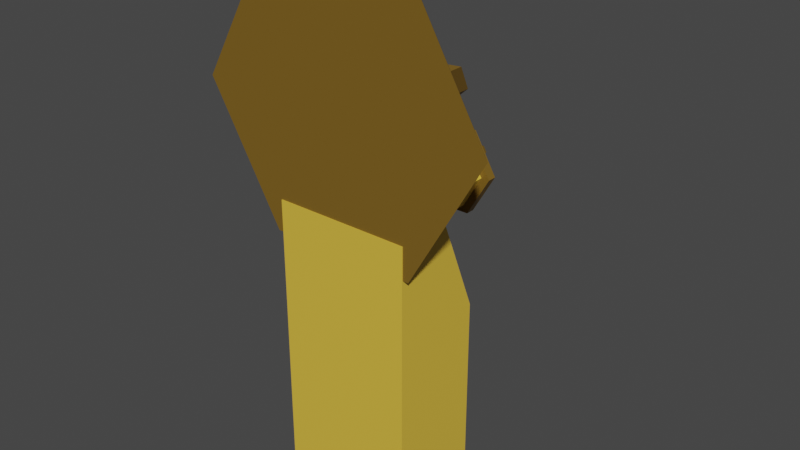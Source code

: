 # Source: processing.blend  (saved by Blender 2.80.75; exported with 4.5.12 LTS)
import bpy
from mathutils import Matrix  # noqa: F401  (used for matrix-valued properties, if any)

bpy.ops.wm.read_factory_settings(use_empty=True)
scene = bpy.context.scene
scene.name = 'Scene'

# ---- collections
col_collection = bpy.data.collections.new('Collection'); scene.collection.children.link(col_collection)

# ---- materials (node trees are filled in below, after node groups)
mat_light = bpy.data.materials.new('Light')
mat_light.use_transparent_shadow = False
mat_dark = bpy.data.materials.new('Dark')
mat_dark.use_transparent_shadow = False
mat_resources = bpy.data.materials.new('Resources')
mat_resources.use_transparent_shadow = False

# ---- material node trees
mat_light.use_nodes = True; mat_light.node_tree.nodes.clear()
_N = mat_light.node_tree.nodes; _L = mat_light.node_tree.links
n0 = _N.new('ShaderNodeOutputMaterial'); n0.name = 'Material Output'; n0.location = (300, 300)
n1 = _N.new('ShaderNodeBsdfPrincipled'); n1.name = 'Principled BSDF'; n1.location = (10, 300)
n1.distribution = 'GGX'
n1.subsurface_method = 'BURLEY'
n1.inputs[0].default_value = (0.7991, 0.5149, 0.05448, 1.0)
n1.inputs[3].default_value = 1.45
n1.inputs[27].default_value = (0.0, 0.0, 0.0, 1.0)
n1.inputs[28].default_value = 1.0
_L.new(n1.outputs[0], n0.inputs[0])
n0.is_active_output = True
mat_dark.use_nodes = True; mat_dark.node_tree.nodes.clear()
_N = mat_dark.node_tree.nodes; _L = mat_dark.node_tree.links
n0 = _N.new('ShaderNodeOutputMaterial'); n0.name = 'Material Output'; n0.location = (300, 300)
n1 = _N.new('ShaderNodeBsdfPrincipled'); n1.name = 'Principled BSDF'; n1.location = (10, 300)
n1.distribution = 'GGX'
n1.subsurface_method = 'BURLEY'
n1.inputs[0].default_value = (0.1946, 0.1095, 0.01298, 1.0)
n1.inputs[3].default_value = 1.45
n1.inputs[27].default_value = (0.0, 0.0, 0.0, 1.0)
n1.inputs[28].default_value = 1.0
_L.new(n1.outputs[0], n0.inputs[0])
n0.is_active_output = True
mat_resources.use_nodes = True; mat_resources.node_tree.nodes.clear()
_N = mat_resources.node_tree.nodes; _L = mat_resources.node_tree.links
n0 = _N.new('ShaderNodeOutputMaterial'); n0.name = 'Material Output'; n0.location = (300, 300)
n1 = _N.new('ShaderNodeBsdfPrincipled'); n1.name = 'Principled BSDF'; n1.location = (10, 300)
n1.distribution = 'GGX'
n1.subsurface_method = 'BURLEY'
n1.inputs[0].default_value = (0.002428, 0.06848, 1.0, 1.0)
n1.inputs[3].default_value = 1.45
n1.inputs[27].default_value = (0.0, 0.0, 0.0, 1.0)
n1.inputs[28].default_value = 1.0
_L.new(n1.outputs[0], n0.inputs[0])
n0.is_active_output = True

# ---- world
world_world = bpy.data.worlds.new('World'); scene.world = world_world
world_world.use_nodes = True; world_world.node_tree.nodes.clear()
_N = world_world.node_tree.nodes; _L = world_world.node_tree.links
n0 = _N.new('ShaderNodeOutputWorld'); n0.name = 'World Output'; n0.location = (300, 300)
n1 = _N.new('ShaderNodeBackground'); n1.name = 'Background'; n1.location = (10, 300)
n1.inputs[0].default_value = (0.05088, 0.05088, 0.05088, 1.0)
_L.new(n1.outputs[0], n0.inputs[0])
n0.is_active_output = True
world_world.color = (0.05088, 0.05088, 0.05088)
world_world.use_sun_shadow = False
world_world.sun_shadow_jitter_overblur = 0.0

# ---- meshes
me_cone = bpy.data.meshes.new('Cone')
me_cone.from_pydata([(0.0, 5.284, 0.03284), (4.576, 2.642, 0.03284), (4.576, -2.642, 0.03284), (-4.619e-07, -5.284, 0.03284), (-5.146e-11, 5.025, 0.2963), (-4.576, -2.642, 0.03284), (-4.576, 2.642, 0.03284), (4.352, 2.513, 0.2963), (4.352, -2.513, 0.2963), (-4.394e-07, -5.025, 0.2963), (-4.352, -2.513, 0.2963), (-4.352, 2.513, 0.2963)], [], [(2, 8, 9, 3), (1, 7, 8, 2), (5, 10, 11, 6), (6, 11, 4, 0), (4, 11, 10, 9, 8, 7), (0, 4, 7, 1), (0, 1, 2, 3, 5, 6), (3, 9, 10, 5)])
me_cone.polygons.foreach_set('material_index', [1, 1, 1, 1, 0, 1, 1, 1])
_uv = me_cone.uv_layers.new(name='UVMap')
_uv.uv.foreach_set('vector', [0.9578, 0.13, 0.9578, 0.13, 0.75, 0.01, 0.75, 0.01, 0.9578, 0.37, 0.9578, 0.37, 0.9578, 0.13, 0.9578, 0.13, 0.5422, 0.13, 0.5422, 0.13, 0.5422, 0.37, 0.5422, 0.37, 0.5422, 0.37, 0.5422, 0.37, 0.75, 0.49, 0.75, 0.49, 0.75, 0.49, 0.5422, 0.37, 0.5422, 0.13, 0.75, 0.01, 0.9578, 0.13, 0.9578, 0.37, 0.75, 0.49, 0.75, 0.49, 0.9578, 0.37, 0.9578, 0.37, 0.75, 0.49, 0.9578, 0.37, 0.9578, 0.13, 0.75, 0.01, 0.5422, 0.13, 0.5422, 0.37, 0.75, 0.01, 0.75, 0.01, 0.5422, 0.13, 0.5422, 0.13])
me_cone.materials.append(mat_light)
me_cone.materials.append(mat_dark)
me_cone.use_remesh_preserve_volume = False
me_cone.use_remesh_preserve_attributes = False
me_cone.use_mirror_vertex_groups = False
me_cone.update()
me_cube_002 = bpy.data.meshes.new('Cube.002')
me_cube_002.from_pydata([(-0.2262, -0.02069, 0.1293), (-0.2262, -0.02069, 2.129), (-0.1705, 1.861, 0.1293), (-0.1705, 1.861, 2.129), (0.1988, -0.02069, 0.1293), (0.1988, -0.02069, 2.129), (0.2125, 1.598, 0.1293), (0.2125, 1.598, 2.129), (1.141, 3.441, 1.597), (1.141, 3.441, 0.1293), (1.319, 3.142, 0.1293), (1.319, 3.142, 1.504), (2.007, 3.692, 0.931), (2.007, 3.692, 0.1293), (2.034, 3.338, 0.1293), (2.034, 3.338, 0.7885)], [], [(0, 1, 3, 2), (7, 6, 10, 11), (6, 7, 5, 4), (4, 5, 1, 0), (2, 6, 4, 0), (7, 3, 1, 5), (11, 10, 14, 15), (6, 2, 9, 10), (3, 7, 11, 8), (2, 3, 8, 9), (13, 12, 15, 14), (10, 9, 13, 14), (8, 11, 15, 12), (9, 8, 12, 13)])
_uv = me_cube_002.uv_layers.new(name='UVMap')
_uv.uv.foreach_set('vector', [0.375, 0.0, 0.625, 0.0, 0.625, 0.25, 0.375, 0.25, 0.625, 0.5, 0.375, 0.5, 0.375, 0.5, 0.625, 0.5, 0.375, 0.5, 0.625, 0.5, 0.625, 0.75, 0.375, 0.75, 0.375, 0.75, 0.625, 0.75, 0.625, 1.0, 0.375, 1.0, 0.125, 0.5, 0.375, 0.5, 0.375, 0.75, 0.125, 0.75, 0.625, 0.5, 0.875, 0.5, 0.875, 0.75, 0.625, 0.75, 0.625, 0.5, 0.375, 0.5, 0.375, 0.5, 0.625, 0.5, 0.375, 0.5, 0.125, 0.5, 0.125, 0.5, 0.375, 0.5, 0.875, 0.5, 0.625, 0.5, 0.625, 0.5, 0.875, 0.5, 0.375, 0.25, 0.625, 0.25, 0.625, 0.25, 0.375, 0.25, 0.375, 0.25, 0.625, 0.25, 0.625, 0.5, 0.375, 0.5, 0.375, 0.5, 0.125, 0.5, 0.125, 0.5, 0.375, 0.5, 0.875, 0.5, 0.625, 0.5, 0.625, 0.5, 0.875, 0.5, 0.375, 0.25, 0.625, 0.25, 0.625, 0.25, 0.375, 0.25])
me_cube_002.materials.append(mat_dark)
me_cube_002.use_remesh_preserve_volume = False
me_cube_002.use_remesh_preserve_attributes = False
me_cube_002.use_mirror_vertex_groups = False
me_cube_002.update()
me_cube_003 = bpy.data.meshes.new('Cube.003')
me_cube_003.from_pydata([(-13.85, -2.437, 0.0), (-13.85, -2.437, 3.42), (-13.85, 2.437, 0.0), (-13.85, 2.437, 3.42), (-3.438, -2.437, 0.0), (-3.438, -2.437, 2.0), (-3.438, 2.437, 0.0), (-3.438, 2.437, 2.0), (-6.921, 2.437, 0.0), (-6.921, 2.437, 3.42), (-6.921, -2.437, 0.0), (-6.921, -2.437, 3.42)], [], [(0, 1, 3, 2), (8, 9, 7, 6), (6, 7, 5, 4), (10, 11, 1, 0), (8, 6, 4, 10), (9, 3, 1, 11), (7, 9, 11, 5), (2, 8, 10, 0), (4, 5, 11, 10), (2, 3, 9, 8)])
_uv = me_cube_003.uv_layers.new(name='UVMap')
_uv.uv.foreach_set('vector', [0.375, 0.0, 0.625, 0.0, 0.625, 0.25, 0.375, 0.25, 0.375, 0.4164, 0.625, 0.4164, 0.625, 0.5, 0.375, 0.5, 0.375, 0.5, 0.625, 0.5, 0.625, 0.75, 0.375, 0.75, 0.375, 0.8336, 0.625, 0.8336, 0.625, 1.0, 0.375, 1.0, 0.2914, 0.5, 0.375, 0.5, 0.375, 0.75, 0.2914, 0.75, 0.7086, 0.5, 0.875, 0.5, 0.875, 0.75, 0.7086, 0.75, 0.625, 0.5, 0.7086, 0.5, 0.7086, 0.75, 0.625, 0.75, 0.125, 0.5, 0.2914, 0.5, 0.2914, 0.75, 0.125, 0.75, 0.375, 0.75, 0.625, 0.75, 0.625, 0.8336, 0.375, 0.8336, 0.375, 0.25, 0.625, 0.25, 0.625, 0.4164, 0.375, 0.4164])
me_cube_003.materials.append(mat_light)
me_cube_003.use_remesh_preserve_volume = False
me_cube_003.use_remesh_preserve_attributes = False
me_cube_003.use_mirror_vertex_groups = False
me_cube_003.update()
me_cylinder = bpy.data.meshes.new('Cylinder')
me_cylinder.from_pydata([(0.0, 1.6, -2.728), (0.0, 1.6, 0.5598), (1.386, 0.8, -2.728), (1.386, 0.8, 0.5598), (1.386, -0.8, -2.728), (1.386, -0.8, 0.5598), (-1.399e-07, -1.6, -2.728), (-1.399e-07, -1.6, 0.5598), (-1.386, -0.8, -2.728), (-1.386, -0.8, 0.5598), (-1.386, 0.8, -2.728), (-1.386, 0.8, 0.5598), (0.2314, 0.1336, 2.728), (2.907e-08, 0.2672, 2.728), (0.2314, -0.1336, 2.728), (2.842e-08, -0.2672, 2.728), (-0.2314, -0.1336, 2.728), (-0.2314, 0.1336, 2.728), (1.693, 0.9777, 0.5598), (-1.557e-08, 1.955, 0.5598), (1.693, -0.9777, 0.5598), (-1.71e-07, -1.955, 0.5598), (-1.693, -0.9777, 0.5598), (-1.693, 0.9777, 0.5598), (1.693, 0.9777, 0.9538), (-1.557e-08, 1.955, 0.9538), (1.693, -0.9777, 0.9538), (-1.71e-07, -1.955, 0.9538), (-1.693, -0.9777, 0.9538), (-1.693, 0.9777, 0.9538), (1.21, 0.6986, 1.378), (0.0, 1.397, 1.378), (1.21, -0.6986, 1.378), (-1.222e-07, -1.397, 1.378), (-1.21, -0.6986, 1.378), (-1.21, 0.6986, 1.378), (0.7193, 0.4153, 1.607), (0.0, 0.8306, 1.607), (0.7193, -0.4153, 1.607), (-6.365e-08, -0.8306, 1.607), (-0.7193, -0.4153, 1.607), (-0.7193, 0.4153, 1.607), (0.4752, 0.2744, 2.069), (9.699e-09, 0.5487, 2.069), (0.4752, -0.2744, 2.069), (-2.97e-08, -0.5487, 2.069), (-0.4752, -0.2744, 2.069), (-0.4752, 0.2744, 2.069)], [], [(0, 1, 3, 2), (2, 3, 5, 4), (4, 5, 7, 6), (6, 7, 9, 8), (33, 34, 28, 27), (8, 9, 11, 10), (10, 11, 1, 0), (0, 2, 4, 6, 8, 10), (12, 13, 17, 16, 15, 14), (11, 9, 22, 23), (1, 11, 23, 19), (32, 33, 27, 26), (35, 31, 25, 29), (30, 32, 26, 24), (22, 21, 27, 28), (20, 18, 24, 26), (23, 22, 28, 29), (18, 19, 25, 24), (21, 20, 26, 27), (19, 23, 29, 25), (9, 7, 21, 22), (3, 1, 19, 18), (31, 30, 24, 25), (7, 5, 20, 21), (34, 35, 29, 28), (5, 3, 18, 20), (37, 36, 30, 31), (36, 38, 32, 30), (38, 39, 33, 32), (39, 40, 34, 33), (40, 41, 35, 34), (41, 37, 31, 35), (43, 42, 36, 37), (42, 44, 38, 36), (44, 45, 39, 38), (45, 46, 40, 39), (46, 47, 41, 40), (47, 43, 37, 41), (13, 12, 42, 43), (12, 14, 44, 42), (14, 15, 45, 44), (15, 16, 46, 45), (16, 17, 47, 46), (17, 13, 43, 47)])
me_cylinder.polygons.foreach_set('material_index', [1, 1, 1, 1, 0, 1, 1, 1, 0, 0, 0, 0, 0, 0, 0, 0, 0, 0, 0, 0, 0, 0, 0, 0, 0, 0, 0, 0, 0, 0, 0, 0, 0, 0, 0, 0, 0, 0, 0, 0, 0, 0, 0, 0])
_uv = me_cylinder.uv_layers.new(name='UVMap')
_uv.uv.foreach_set('vector', [1.0, 0.5, 1.0, 1.0, 0.8333, 1.0, 0.8333, 0.5, 0.8333, 0.5, 0.8333, 1.0, 0.6667, 1.0, 0.6667, 0.5, 0.6667, 0.5, 0.6667, 1.0, 0.5, 1.0, 0.5, 0.5, 0.5, 0.5, 0.5, 1.0, 0.3333, 1.0, 0.3333, 0.5, 0.25, 0.01, 0.04215, 0.13, 0.04215, 0.13, 0.25, 0.01, 0.3333, 0.5, 0.3333, 1.0, 0.1667, 1.0, 0.1667, 0.5, 0.1667, 0.5, 0.1667, 1.0, -8.941e-08, 1.0, -8.941e-08, 0.5, 0.75, 0.49, 0.9578, 0.37, 0.9578, 0.13, 0.75, 0.01, 0.5422, 0.13, 0.5422, 0.37, 0.2898, 0.273, 0.25, 0.2959, 0.2102, 0.273, 0.2102, 0.227, 0.25, 0.2041, 0.2898, 0.227, 0.1667, 1.0, 0.3333, 1.0, 0.3333, 1.0, 0.1667, 1.0, -8.941e-08, 1.0, 0.1667, 1.0, 0.1667, 1.0, -8.941e-08, 1.0, 0.4578, 0.13, 0.25, 0.01, 0.25, 0.01, 0.4578, 0.13, 0.04215, 0.37, 0.25, 0.49, 0.25, 0.49, 0.04215, 0.37, 0.4578, 0.37, 0.4578, 0.13, 0.4578, 0.13, 0.4578, 0.37, 0.3333, 1.0, 0.5, 1.0, 0.5, 1.0, 0.3333, 1.0, 0.6667, 1.0, 0.8333, 1.0, 0.8333, 1.0, 0.6667, 1.0, 0.1667, 1.0, 0.3333, 1.0, 0.3333, 1.0, 0.1667, 1.0, 0.8333, 1.0, 1.0, 1.0, 1.0, 1.0, 0.8333, 1.0, 0.5, 1.0, 0.6667, 1.0, 0.6667, 1.0, 0.5, 1.0, -8.941e-08, 1.0, 0.1667, 1.0, 0.1667, 1.0, -8.941e-08, 1.0, 0.3333, 1.0, 0.5, 1.0, 0.5, 1.0, 0.3333, 1.0, 0.8333, 1.0, 1.0, 1.0, 1.0, 1.0, 0.8333, 1.0, 0.25, 0.49, 0.4578, 0.37, 0.4578, 0.37, 0.25, 0.49, 0.5, 1.0, 0.6667, 1.0, 0.6667, 1.0, 0.5, 1.0, 0.04215, 0.13, 0.04215, 0.37, 0.04215, 0.37, 0.04215, 0.13, 0.6667, 1.0, 0.8333, 1.0, 0.8333, 1.0, 0.6667, 1.0, 0.25, 0.3927, 0.3736, 0.3213, 0.4578, 0.37, 0.25, 0.49, 0.3736, 0.3213, 0.3736, 0.1787, 0.4578, 0.13, 0.4578, 0.37, 0.3736, 0.1787, 0.25, 0.1073, 0.25, 0.01, 0.4578, 0.13, 0.25, 0.1073, 0.1264, 0.1787, 0.04215, 0.13, 0.25, 0.01, 0.1264, 0.1787, 0.1264, 0.3213, 0.04215, 0.37, 0.04215, 0.13, 0.1264, 0.3213, 0.25, 0.3927, 0.25, 0.49, 0.04215, 0.37, 0.25, 0.3443, 0.3316, 0.2971, 0.3736, 0.3213, 0.25, 0.3927, 0.3316, 0.2971, 0.3316, 0.2029, 0.3736, 0.1787, 0.3736, 0.3213, 0.3316, 0.2029, 0.25, 0.1557, 0.25, 0.1073, 0.3736, 0.1787, 0.25, 0.1557, 0.1684, 0.2029, 0.1264, 0.1787, 0.25, 0.1073, 0.1684, 0.2029, 0.1684, 0.2971, 0.1264, 0.3213, 0.1264, 0.1787, 0.1684, 0.2971, 0.25, 0.3443, 0.25, 0.3927, 0.1264, 0.3213, 0.25, 0.2959, 0.2898, 0.273, 0.3316, 0.2971, 0.25, 0.3443, 0.2898, 0.273, 0.2898, 0.227, 0.3316, 0.2029, 0.3316, 0.2971, 0.2898, 0.227, 0.25, 0.2041, 0.25, 0.1557, 0.3316, 0.2029, 0.25, 0.2041, 0.2102, 0.227, 0.1684, 0.2029, 0.25, 0.1557, 0.2102, 0.227, 0.2102, 0.273, 0.1684, 0.2971, 0.1684, 0.2029, 0.2102, 0.273, 0.25, 0.2959, 0.25, 0.3443, 0.1684, 0.2971])
me_cylinder.materials.append(mat_dark)
me_cylinder.materials.append(mat_light)
me_cylinder.use_remesh_preserve_volume = False
me_cylinder.use_remesh_preserve_attributes = False
me_cylinder.use_mirror_vertex_groups = False
me_cylinder.update()
me_cylinder_001 = bpy.data.meshes.new('Cylinder.001')
me_cylinder_001.from_pydata([(0.0, 0.9083, -2.842), (0.0, 0.9083, -0.3204), (1.063, 0.2948, -2.842), (1.063, 0.2948, -0.3204), (1.063, -0.9322, -2.842), (1.063, -0.9322, -0.3204), (-1.073e-07, -1.546, -2.842), (-1.073e-07, -1.546, -0.3204), (-1.063, -0.9322, -2.842), (-1.063, -0.9322, -0.3204), (-1.063, 0.2948, -2.842), (-1.063, 0.2948, -0.3204), (0.1775, -0.2162, 1.342), (2.23e-08, -0.1138, 1.342), (0.1775, -0.4212, 1.342), (2.18e-08, -0.5237, 1.342), (-0.1775, -0.4212, 1.342), (-0.1775, -0.2162, 1.342), (1.299, 0.4311, -0.3204), (-1.194e-08, 1.181, -0.3204), (1.299, -1.069, -0.3204), (-1.312e-07, -1.818, -0.3204), (-1.299, -1.069, -0.3204), (-1.299, 0.4311, -0.3204), (1.299, 0.4311, -0.01827), (-1.194e-08, 1.181, -0.01827), (1.299, -1.069, -0.01827), (-1.312e-07, -1.818, -0.01827), (-1.299, -1.069, -0.01827), (-1.299, 0.4311, -0.01827), (0.928, 0.2171, 0.3072), (0.0, 0.7528, 0.3072), (0.928, -0.8545, 0.3072), (-9.368e-08, -1.39, 0.3072), (-0.928, -0.8545, 0.3072), (-0.928, 0.2171, 0.3072), (0.5516, -0.0002311, 0.4823), (0.0, 0.3183, 0.4823), (0.5516, -0.6372, 0.4823), (-4.881e-08, -0.9557, 0.4823), (-0.5516, -0.6372, 0.4823), (-0.5516, -0.0002312, 0.4823), (0.3644, -0.1083, 0.837), (7.438e-09, 0.1021, 0.837), (0.3644, -0.5291, 0.837), (-2.278e-08, -0.7395, 0.837), (-0.3644, -0.5291, 0.837), (-0.3644, -0.1083, 0.837)], [], [(0, 1, 3, 2), (2, 3, 5, 4), (4, 5, 7, 6), (6, 7, 9, 8), (33, 34, 28, 27), (8, 9, 11, 10), (10, 11, 1, 0), (0, 2, 4, 6, 8, 10), (12, 13, 17, 16, 15, 14), (11, 9, 22, 23), (1, 11, 23, 19), (32, 33, 27, 26), (35, 31, 25, 29), (30, 32, 26, 24), (22, 21, 27, 28), (20, 18, 24, 26), (23, 22, 28, 29), (18, 19, 25, 24), (21, 20, 26, 27), (19, 23, 29, 25), (9, 7, 21, 22), (3, 1, 19, 18), (31, 30, 24, 25), (7, 5, 20, 21), (34, 35, 29, 28), (5, 3, 18, 20), (37, 36, 30, 31), (36, 38, 32, 30), (38, 39, 33, 32), (39, 40, 34, 33), (40, 41, 35, 34), (41, 37, 31, 35), (43, 42, 36, 37), (42, 44, 38, 36), (44, 45, 39, 38), (45, 46, 40, 39), (46, 47, 41, 40), (47, 43, 37, 41), (13, 12, 42, 43), (12, 14, 44, 42), (14, 15, 45, 44), (15, 16, 46, 45), (16, 17, 47, 46), (17, 13, 43, 47)])
me_cylinder_001.polygons.foreach_set('material_index', [1, 1, 1, 1, 0, 1, 1, 1, 0, 0, 0, 0, 0, 0, 0, 0, 0, 0, 0, 0, 0, 0, 0, 0, 0, 0, 0, 0, 0, 0, 0, 0, 0, 0, 0, 0, 0, 0, 0, 0, 0, 0, 0, 0])
_uv = me_cylinder_001.uv_layers.new(name='UVMap')
_uv.uv.foreach_set('vector', [1.0, 0.5, 1.0, 1.0, 0.8333, 1.0, 0.8333, 0.5, 0.8333, 0.5, 0.8333, 1.0, 0.6667, 1.0, 0.6667, 0.5, 0.6667, 0.5, 0.6667, 1.0, 0.5, 1.0, 0.5, 0.5, 0.5, 0.5, 0.5, 1.0, 0.3333, 1.0, 0.3333, 0.5, 0.25, 0.01, 0.04215, 0.13, 0.04215, 0.13, 0.25, 0.01, 0.3333, 0.5, 0.3333, 1.0, 0.1667, 1.0, 0.1667, 0.5, 0.1667, 0.5, 0.1667, 1.0, -8.941e-08, 1.0, -8.941e-08, 0.5, 0.75, 0.49, 0.9578, 0.37, 0.9578, 0.13, 0.75, 0.01, 0.5422, 0.13, 0.5422, 0.37, 0.2898, 0.273, 0.25, 0.2959, 0.2102, 0.273, 0.2102, 0.227, 0.25, 0.2041, 0.2898, 0.227, 0.1667, 1.0, 0.3333, 1.0, 0.3333, 1.0, 0.1667, 1.0, -8.941e-08, 1.0, 0.1667, 1.0, 0.1667, 1.0, -8.941e-08, 1.0, 0.4578, 0.13, 0.25, 0.01, 0.25, 0.01, 0.4578, 0.13, 0.04215, 0.37, 0.25, 0.49, 0.25, 0.49, 0.04215, 0.37, 0.4578, 0.37, 0.4578, 0.13, 0.4578, 0.13, 0.4578, 0.37, 0.3333, 1.0, 0.5, 1.0, 0.5, 1.0, 0.3333, 1.0, 0.6667, 1.0, 0.8333, 1.0, 0.8333, 1.0, 0.6667, 1.0, 0.1667, 1.0, 0.3333, 1.0, 0.3333, 1.0, 0.1667, 1.0, 0.8333, 1.0, 1.0, 1.0, 1.0, 1.0, 0.8333, 1.0, 0.5, 1.0, 0.6667, 1.0, 0.6667, 1.0, 0.5, 1.0, -8.941e-08, 1.0, 0.1667, 1.0, 0.1667, 1.0, -8.941e-08, 1.0, 0.3333, 1.0, 0.5, 1.0, 0.5, 1.0, 0.3333, 1.0, 0.8333, 1.0, 1.0, 1.0, 1.0, 1.0, 0.8333, 1.0, 0.25, 0.49, 0.4578, 0.37, 0.4578, 0.37, 0.25, 0.49, 0.5, 1.0, 0.6667, 1.0, 0.6667, 1.0, 0.5, 1.0, 0.04215, 0.13, 0.04215, 0.37, 0.04215, 0.37, 0.04215, 0.13, 0.6667, 1.0, 0.8333, 1.0, 0.8333, 1.0, 0.6667, 1.0, 0.25, 0.3927, 0.3736, 0.3213, 0.4578, 0.37, 0.25, 0.49, 0.3736, 0.3213, 0.3736, 0.1787, 0.4578, 0.13, 0.4578, 0.37, 0.3736, 0.1787, 0.25, 0.1073, 0.25, 0.01, 0.4578, 0.13, 0.25, 0.1073, 0.1264, 0.1787, 0.04215, 0.13, 0.25, 0.01, 0.1264, 0.1787, 0.1264, 0.3213, 0.04215, 0.37, 0.04215, 0.13, 0.1264, 0.3213, 0.25, 0.3927, 0.25, 0.49, 0.04215, 0.37, 0.25, 0.3443, 0.3316, 0.2971, 0.3736, 0.3213, 0.25, 0.3927, 0.3316, 0.2971, 0.3316, 0.2029, 0.3736, 0.1787, 0.3736, 0.3213, 0.3316, 0.2029, 0.25, 0.1557, 0.25, 0.1073, 0.3736, 0.1787, 0.25, 0.1557, 0.1684, 0.2029, 0.1264, 0.1787, 0.25, 0.1073, 0.1684, 0.2029, 0.1684, 0.2971, 0.1264, 0.3213, 0.1264, 0.1787, 0.1684, 0.2971, 0.25, 0.3443, 0.25, 0.3927, 0.1264, 0.3213, 0.25, 0.2959, 0.2898, 0.273, 0.3316, 0.2971, 0.25, 0.3443, 0.2898, 0.273, 0.2898, 0.227, 0.3316, 0.2029, 0.3316, 0.2971, 0.2898, 0.227, 0.25, 0.2041, 0.25, 0.1557, 0.3316, 0.2029, 0.25, 0.2041, 0.2102, 0.227, 0.1684, 0.2029, 0.25, 0.1557, 0.2102, 0.227, 0.2102, 0.273, 0.1684, 0.2971, 0.1684, 0.2029, 0.2102, 0.273, 0.25, 0.2959, 0.25, 0.3443, 0.1684, 0.2971])
me_cylinder_001.materials.append(mat_dark)
me_cylinder_001.materials.append(mat_light)
me_cylinder_001.use_remesh_preserve_volume = False
me_cylinder_001.use_remesh_preserve_attributes = False
me_cylinder_001.use_mirror_vertex_groups = False
me_cylinder_001.update()
me_plane = bpy.data.meshes.new('Plane')
me_plane.from_pydata([(0.149, -1.88, 1.319), (1.966, -3.358, 0.244), (0.5129, 2.574, 0.715), (1.988, 3.393, 0.2976), (0.0779, 0.0, 1.432), (1.078, -2.874, 0.715), (2.492, 3.725e-09, 0.2455), (1.221, 3.185, 0.715), (0.9391, 0.0, 0.6338), (0.0779, -1.437, 1.315), (2.303, -1.437, 0.3082), (1.078, -1.437, 0.715), (2.418, 1.437, 0.2283), (0.0779, 1.454, 1.339), (1.397, 1.717, 0.715)], [], [(14, 12, 3, 7), (13, 14, 7, 2), (9, 11, 8, 4), (11, 10, 6, 8), (5, 1, 10, 11), (0, 5, 11, 9), (4, 8, 14, 13), (8, 6, 12, 14)])
_uv = me_plane.uv_layers.new(name='UVMap')
_uv.uv.foreach_set('vector', [0.5, 0.75, 1.0, 0.75, 1.0, 1.0, 0.5, 1.0, 0.0, 0.75, 0.5, 0.75, 0.5, 1.0, 0.0, 1.0, 0.0, 0.25, 0.5, 0.25, 0.5, 0.5, 0.0, 0.5, 0.5, 0.25, 1.0, 0.25, 1.0, 0.5, 0.5, 0.5, 0.5, 0.0, 1.0, 0.0, 1.0, 0.25, 0.5, 0.25, 0.0, 0.0, 0.5, 0.0, 0.5, 0.25, 0.0, 0.25, 0.0, 0.5, 0.5, 0.5, 0.5, 0.75, 0.0, 0.75, 0.5, 0.5, 1.0, 0.5, 1.0, 0.75, 0.5, 0.75])
me_plane.materials.append(mat_resources)
me_plane.use_remesh_preserve_volume = False
me_plane.use_remesh_preserve_attributes = False
me_plane.use_mirror_vertex_groups = False
me_plane.update()

# ---- objects
ob_base = bpy.data.objects.new('base', me_cone)
ob_wall = bpy.data.objects.new('wall', me_cube_002)
ob_rear = bpy.data.objects.new('rear', me_cube_003)
ob_tower_large = bpy.data.objects.new('tower large', me_cylinder)
ob_tower_small = bpy.data.objects.new('tower small', me_cylinder_001)
ob_resource_pile = bpy.data.objects.new('resource pile', me_plane)
ob_root = bpy.data.objects.new('root', None)
ob_world_offset = bpy.data.objects.new('world offset', None)

# ---- transforms, parenting, visibility, modifiers, constraints
ob_base.parent = ob_world_offset
ob_base.location = (0.0, 0.0, 0.0)
ob_base.lineart.crease_threshold = 0.0
ob_wall.parent = ob_world_offset
ob_wall.location = (0.0, 0.0, 0.0)
ob_wall.lineart.crease_threshold = 0.0
_m = ob_wall.modifiers.new('Mirror', 'MIRROR')
_m.use_axis = (False, True, False)
_m.merge_threshold = 0.1
ob_rear.parent = ob_world_offset
ob_rear.location = (0.0, 0.0, 0.0)
ob_rear.lineart.crease_threshold = 0.0
ob_tower_large.parent = ob_world_offset
ob_tower_large.location = (-1.948, -1.769, 2.944)
ob_tower_large.lineart.crease_threshold = 0.0
ob_tower_small.parent = ob_world_offset
ob_tower_small.location = (-1.948, 2.364, 2.944)
ob_tower_small.lineart.crease_threshold = 0.0
ob_resource_pile.parent = ob_world_offset
ob_resource_pile.location = (0.0, 0.0, 0.0)
ob_resource_pile.lineart.crease_threshold = 0.0
ob_root.location = (0.0, 0.0, 0.0)
ob_root.lineart.crease_threshold = 0.0
ob_world_offset.parent = ob_root
ob_world_offset.location = (0.0, 0.0, 0.0)
ob_world_offset.rotation_euler = (-1.571, -1.571, 0.0)
ob_world_offset.scale = (1.25, 1.25, 1.25)
ob_world_offset.lineart.crease_threshold = 0.0

# ---- collection membership
col_collection.objects.link(ob_base)
col_collection.objects.link(ob_wall)
col_collection.objects.link(ob_rear)
col_collection.objects.link(ob_tower_large)
col_collection.objects.link(ob_tower_small)
col_collection.objects.link(ob_resource_pile)
col_collection.objects.link(ob_root)
col_collection.objects.link(ob_world_offset)

# ---- scene / render settings (as saved in the file)
scene.frame_start = 1; scene.frame_end = 250; scene.frame_set(1)
scene.render.engine = 'BLENDER_EEVEE_NEXT'
scene.cycles.use_denoising = False
scene.cycles.samples = 128
scene.cycles.sampling_pattern = 'TABULATED_SOBOL'
scene.cycles.use_adaptive_sampling = False
scene.cycles.use_light_tree = False
scene.view_settings.view_transform = 'Filmic'
bpy.context.view_layer.update()

# ---- added for rendering (the .blend has no active camera and no usable light): camera, sun
cam_auto = bpy.data.cameras.new('AutoCamera')
cam_auto.lens = 50.0
cam_auto.sensor_width = 36.0
cam_auto.clip_end = 1000.0
ob_auto_camera = bpy.data.objects.new('AutoCamera', cam_auto)
scene.collection.objects.link(ob_auto_camera)
ob_auto_camera.location = (25.4291, -26.9702, 14.5455)
ob_auto_camera.rotation_euler = (1.09748, -7.21219e-08, 0.694738)
scene.camera = ob_auto_camera
light_auto_sun = bpy.data.lights.new('AutoSun', 'SUN')
light_auto_sun.energy = 3.0
light_auto_sun.angle = 0.0523599
ob_auto_sun = bpy.data.objects.new('AutoSun', light_auto_sun)
scene.collection.objects.link(ob_auto_sun)
ob_auto_sun.rotation_euler = (0.872665, 0.174533, 0.523599)
bpy.context.view_layer.update()

